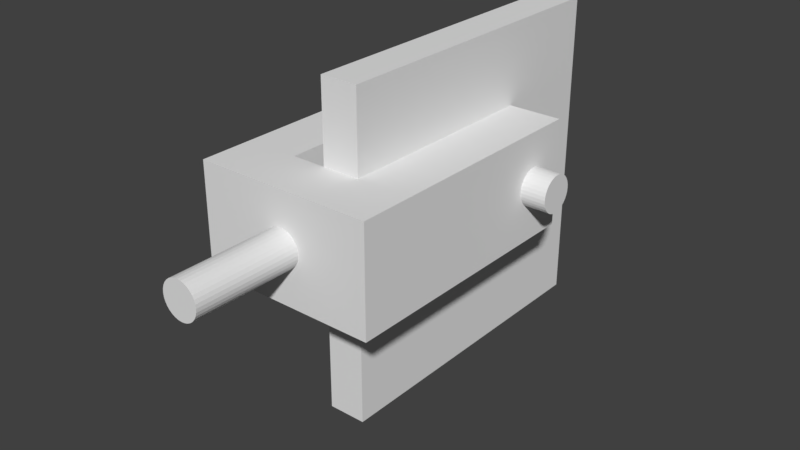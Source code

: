 # Source: clevis_yaw.blend  (saved by Blender 2.79.0; exported with 4.5.12 LTS)
import bpy
from mathutils import Matrix  # noqa: F401  (used for matrix-valued properties, if any)

bpy.ops.wm.read_factory_settings(use_empty=True)
scene = bpy.context.scene
scene.name = 'Scene'

# ---- collections
col_collection_1 = bpy.data.collections.new('Collection 1'); scene.collection.children.link(col_collection_1)

# ---- materials (node trees are filled in below, after node groups)
mat_material = bpy.data.materials.new('Material')
mat_material.alpha_threshold = 0.0
mat_material.use_transparent_shadow = False
mat_material.roughness = 0.5
mat_material.line_color = (0.0, 0.0, 0.0, 1.0)

# ---- material node trees

# ---- world
world_world = bpy.data.worlds.new('World'); scene.world = world_world
world_world.color = (0.05088, 0.05088, 0.05088)
world_world.use_sun_shadow = False
world_world.sun_shadow_jitter_overblur = 0.0
world_world.cycles.sampling_method = 'MANUAL'

# ---- meshes
me_cylinder_001 = bpy.data.meshes.new('Cylinder.001')
me_cylinder_001.from_pydata([(0.0, 1.0, -1.0), (0.0, 1.0, 1.0), (0.1951, 0.9808, -1.0), (0.1951, 0.9808, 1.0), (0.3827, 0.9239, -1.0), (0.3827, 0.9239, 1.0), (0.5556, 0.8315, -1.0), (0.5556, 0.8315, 1.0), (0.7071, 0.7071, -1.0), (0.7071, 0.7071, 1.0), (0.8315, 0.5556, -1.0), (0.8315, 0.5556, 1.0), (0.9239, 0.3827, -1.0), (0.9239, 0.3827, 1.0), (0.9808, 0.1951, -1.0), (0.9808, 0.1951, 1.0), (1.0, 7.55e-08, -1.0), (1.0, 7.55e-08, 1.0), (0.9808, -0.1951, -1.0), (0.9808, -0.1951, 1.0), (0.9239, -0.3827, -1.0), (0.9239, -0.3827, 1.0), (0.8315, -0.5556, -1.0), (0.8315, -0.5556, 1.0), (0.7071, -0.7071, -1.0), (0.7071, -0.7071, 1.0), (0.5556, -0.8315, -1.0), (0.5556, -0.8315, 1.0), (0.3827, -0.9239, -1.0), (0.3827, -0.9239, 1.0), (0.1951, -0.9808, -1.0), (0.1951, -0.9808, 1.0), (-3.258e-07, -1.0, -1.0), (-3.258e-07, -1.0, 1.0), (-0.1951, -0.9808, -1.0), (-0.1951, -0.9808, 1.0), (-0.3827, -0.9239, -1.0), (-0.3827, -0.9239, 1.0), (-0.5556, -0.8315, -1.0), (-0.5556, -0.8315, 1.0), (-0.7071, -0.7071, -1.0), (-0.7071, -0.7071, 1.0), (-0.8315, -0.5556, -1.0), (-0.8315, -0.5556, 1.0), (-0.9239, -0.3827, -1.0), (-0.9239, -0.3827, 1.0), (-0.9808, -0.1951, -1.0), (-0.9808, -0.1951, 1.0), (-1.0, 9.656e-07, -1.0), (-1.0, 9.656e-07, 1.0), (-0.9808, 0.1951, -1.0), (-0.9808, 0.1951, 1.0), (-0.9239, 0.3827, -1.0), (-0.9239, 0.3827, 1.0), (-0.8315, 0.5556, -1.0), (-0.8315, 0.5556, 1.0), (-0.7071, 0.7071, -1.0), (-0.7071, 0.7071, 1.0), (-0.5556, 0.8315, -1.0), (-0.5556, 0.8315, 1.0), (-0.3827, 0.9239, -1.0), (-0.3827, 0.9239, 1.0), (-0.1951, 0.9808, -1.0), (-0.1951, 0.9808, 1.0)], [], [(0, 1, 3, 2), (2, 3, 5, 4), (4, 5, 7, 6), (6, 7, 9, 8), (8, 9, 11, 10), (10, 11, 13, 12), (12, 13, 15, 14), (14, 15, 17, 16), (16, 17, 19, 18), (18, 19, 21, 20), (20, 21, 23, 22), (22, 23, 25, 24), (24, 25, 27, 26), (26, 27, 29, 28), (28, 29, 31, 30), (30, 31, 33, 32), (32, 33, 35, 34), (34, 35, 37, 36), (36, 37, 39, 38), (38, 39, 41, 40), (40, 41, 43, 42), (42, 43, 45, 44), (44, 45, 47, 46), (46, 47, 49, 48), (48, 49, 51, 50), (50, 51, 53, 52), (52, 53, 55, 54), (54, 55, 57, 56), (56, 57, 59, 58), (58, 59, 61, 60), (3, 1, 63, 61, 59, 57, 55, 53, 51, 49, 47, 45, 43, 41, 39, 37, 35, 33, 31, 29, 27, 25, 23, 21, 19, 17, 15, 13, 11, 9, 7, 5), (60, 61, 63, 62), (62, 63, 1, 0), (0, 2, 4, 6, 8, 10, 12, 14, 16, 18, 20, 22, 24, 26, 28, 30, 32, 34, 36, 38, 40, 42, 44, 46, 48, 50, 52, 54, 56, 58, 60, 62)])
me_cylinder_001.use_remesh_preserve_volume = False
me_cylinder_001.use_remesh_preserve_attributes = False
me_cylinder_001.use_mirror_vertex_groups = False
me_cylinder_001.update()
me_cylinder = bpy.data.meshes.new('Cylinder')
me_cylinder.from_pydata([(0.0, 1.0, -1.0), (0.0, 1.0, 1.0), (0.1951, 0.9808, -1.0), (0.1951, 0.9808, 1.0), (0.3827, 0.9239, -1.0), (0.3827, 0.9239, 1.0), (0.5556, 0.8315, -1.0), (0.5556, 0.8315, 1.0), (0.7071, 0.7071, -1.0), (0.7071, 0.7071, 1.0), (0.8315, 0.5556, -1.0), (0.8315, 0.5556, 1.0), (0.9239, 0.3827, -1.0), (0.9239, 0.3827, 1.0), (0.9808, 0.1951, -1.0), (0.9808, 0.1951, 1.0), (1.0, 7.55e-08, -1.0), (1.0, 7.55e-08, 1.0), (0.9808, -0.1951, -1.0), (0.9808, -0.1951, 1.0), (0.9239, -0.3827, -1.0), (0.9239, -0.3827, 1.0), (0.8315, -0.5556, -1.0), (0.8315, -0.5556, 1.0), (0.7071, -0.7071, -1.0), (0.7071, -0.7071, 1.0), (0.5556, -0.8315, -1.0), (0.5556, -0.8315, 1.0), (0.3827, -0.9239, -1.0), (0.3827, -0.9239, 1.0), (0.1951, -0.9808, -1.0), (0.1951, -0.9808, 1.0), (-3.258e-07, -1.0, -1.0), (-3.258e-07, -1.0, 1.0), (-0.1951, -0.9808, -1.0), (-0.1951, -0.9808, 1.0), (-0.3827, -0.9239, -1.0), (-0.3827, -0.9239, 1.0), (-0.5556, -0.8315, -1.0), (-0.5556, -0.8315, 1.0), (-0.7071, -0.7071, -1.0), (-0.7071, -0.7071, 1.0), (-0.8315, -0.5556, -1.0), (-0.8315, -0.5556, 1.0), (-0.9239, -0.3827, -1.0), (-0.9239, -0.3827, 1.0), (-0.9808, -0.1951, -1.0), (-0.9808, -0.1951, 1.0), (-1.0, 9.656e-07, -1.0), (-1.0, 9.656e-07, 1.0), (-0.9808, 0.1951, -1.0), (-0.9808, 0.1951, 1.0), (-0.9239, 0.3827, -1.0), (-0.9239, 0.3827, 1.0), (-0.8315, 0.5556, -1.0), (-0.8315, 0.5556, 1.0), (-0.7071, 0.7071, -1.0), (-0.7071, 0.7071, 1.0), (-0.5556, 0.8315, -1.0), (-0.5556, 0.8315, 1.0), (-0.3827, 0.9239, -1.0), (-0.3827, 0.9239, 1.0), (-0.1951, 0.9808, -1.0), (-0.1951, 0.9808, 1.0)], [], [(0, 1, 3, 2), (2, 3, 5, 4), (4, 5, 7, 6), (6, 7, 9, 8), (8, 9, 11, 10), (10, 11, 13, 12), (12, 13, 15, 14), (14, 15, 17, 16), (16, 17, 19, 18), (18, 19, 21, 20), (20, 21, 23, 22), (22, 23, 25, 24), (24, 25, 27, 26), (26, 27, 29, 28), (28, 29, 31, 30), (30, 31, 33, 32), (32, 33, 35, 34), (34, 35, 37, 36), (36, 37, 39, 38), (38, 39, 41, 40), (40, 41, 43, 42), (42, 43, 45, 44), (44, 45, 47, 46), (46, 47, 49, 48), (48, 49, 51, 50), (50, 51, 53, 52), (52, 53, 55, 54), (54, 55, 57, 56), (56, 57, 59, 58), (58, 59, 61, 60), (3, 1, 63, 61, 59, 57, 55, 53, 51, 49, 47, 45, 43, 41, 39, 37, 35, 33, 31, 29, 27, 25, 23, 21, 19, 17, 15, 13, 11, 9, 7, 5), (60, 61, 63, 62), (62, 63, 1, 0), (0, 2, 4, 6, 8, 10, 12, 14, 16, 18, 20, 22, 24, 26, 28, 30, 32, 34, 36, 38, 40, 42, 44, 46, 48, 50, 52, 54, 56, 58, 60, 62)])
me_cylinder.use_remesh_preserve_volume = False
me_cylinder.use_remesh_preserve_attributes = False
me_cylinder.use_mirror_vertex_groups = False
me_cylinder.update()
me_cube_001 = bpy.data.meshes.new('Cube.001')
me_cube_001.from_pydata([(-2.384e-07, -9.537e-07, -1.0), (-2.384e-07, -9.537e-07, 1.0), (-2.384e-07, 2.0, -1.0), (-2.384e-07, 2.0, 1.0), (2.0, -9.537e-07, -1.0), (2.0, -9.537e-07, 1.0), (2.0, 2.0, -1.0), (2.0, 2.0, 1.0)], [], [(0, 1, 3, 2), (2, 3, 7, 6), (6, 7, 5, 4), (4, 5, 1, 0), (2, 6, 4, 0), (7, 3, 1, 5)])
me_cube_001.use_remesh_preserve_volume = False
me_cube_001.use_remesh_preserve_attributes = False
me_cube_001.use_mirror_vertex_groups = False
me_cube_001.update()
me_cube = bpy.data.meshes.new('Cube')
me_cube.from_pydata([(2.0, 2.0, -1.0), (2.0, -2.98e-07, -1.0), (1.192e-07, -1.192e-07, -1.0), (5.96e-07, 2.0, -1.0), (2.0, 2.0, 1.0), (2.0, -8.941e-07, 1.0), (-1.192e-07, 5.96e-08, 1.0), (2.98e-07, 2.0, 1.0)], [], [(0, 1, 2, 3), (4, 7, 6, 5), (0, 4, 5, 1), (1, 5, 6, 2), (2, 6, 7, 3), (4, 0, 3, 7)])
me_cube.materials.append(mat_material)
me_cube.use_remesh_preserve_volume = False
me_cube.use_remesh_preserve_attributes = False
me_cube.use_mirror_vertex_groups = False
me_cube.update()

# ---- objects
ob_cylinder_001 = bpy.data.objects.new('Cylinder.001', me_cylinder_001)
ob_cylinder = bpy.data.objects.new('Cylinder', me_cylinder)
ob_cube_001 = bpy.data.objects.new('Cube.001', me_cube_001)
ob_cube = bpy.data.objects.new('Cube', me_cube)

# ---- transforms, parenting, visibility, modifiers, constraints
ob_cylinder_001.location = (0.0, 0.0, 0.0)
ob_cylinder_001.rotation_euler = (0.0, 1.571, 1.571)
ob_cylinder_001.scale = (1.75, 1.75, 10.0)
ob_cylinder_001.hide_viewport = True
ob_cylinder_001.lineart.crease_threshold = 0.0
ob_cylinder.location = (5.801, 21.38, 0.0)
ob_cylinder.rotation_euler = (0.0, 1.571, 0.0)
ob_cylinder.scale = (1.75, 1.75, 5.0)
ob_cylinder.hide_viewport = True
ob_cylinder.lineart.crease_threshold = 0.0
ob_cube_001.location = (-0.1336, 5.0, -2.533)
ob_cube_001.scale = (1.757, 15.0, 15.0)
ob_cube_001.hide_viewport = True
ob_cube_001.lineart.crease_threshold = 0.0
ob_cube.location = (0.03365, 0.0, 0.0)
ob_cube.scale = (4.182, 12.5, 5.0)
ob_cube.lock_rotations_4d = False
ob_cube.empty_display_type = 'ARROWS'
ob_cube.lineart.crease_threshold = 0.0
_m = ob_cube.modifiers.new('Boolean', 'BOOLEAN')
_m.object = ob_cube_001
_m.solver = 'FAST'
_m = ob_cube.modifiers.new('Boolean.001', 'BOOLEAN')
_m.object = ob_cylinder
_m.solver = 'FAST'
_m = ob_cube.modifiers.new('Mirror', 'MIRROR')
_m = ob_cube.modifiers.new('Boolean.002', 'BOOLEAN')
_m.object = ob_cylinder_001
_m.solver = 'FAST'

# ---- collection membership
col_collection_1.objects.link(ob_cylinder_001)
col_collection_1.objects.link(ob_cylinder)
col_collection_1.objects.link(ob_cube_001)
col_collection_1.objects.link(ob_cube)

# ---- scene / render settings (as saved in the file)
scene.frame_start = 1; scene.frame_end = 250; scene.frame_set(1)
scene.render.engine = 'BLENDER_EEVEE_NEXT'
scene.render.resolution_percentage = 50
scene.render.dither_intensity = 0.0
scene.cycles.use_denoising = False
scene.cycles.samples = 128
scene.cycles.sampling_pattern = 'TABULATED_SOBOL'
scene.cycles.use_adaptive_sampling = False
scene.cycles.use_light_tree = False
scene.cycles.blur_glossy = 0.0
scene.cycles.sample_clamp_indirect = 0.0
scene.view_settings.view_transform = 'Standard'
bpy.context.view_layer.update()

# ---- added for rendering (the .blend has no active camera and no usable light): camera, sun
cam_auto = bpy.data.cameras.new('AutoCamera')
cam_auto.lens = 50.0
cam_auto.sensor_width = 36.0
cam_auto.clip_end = 1000.0
ob_auto_camera = bpy.data.objects.new('AutoCamera', cam_auto)
scene.collection.objects.link(ob_auto_camera)
ob_auto_camera.location = (54.3132, -51.1937, 39.9298)
ob_auto_camera.rotation_euler = (1.09748, -7.21219e-08, 0.694738)
scene.camera = ob_auto_camera
light_auto_sun = bpy.data.lights.new('AutoSun', 'SUN')
light_auto_sun.energy = 3.0
light_auto_sun.angle = 0.0523599
ob_auto_sun = bpy.data.objects.new('AutoSun', light_auto_sun)
scene.collection.objects.link(ob_auto_sun)
ob_auto_sun.rotation_euler = (0.872665, 0.174533, 0.523599)
bpy.context.view_layer.update()
